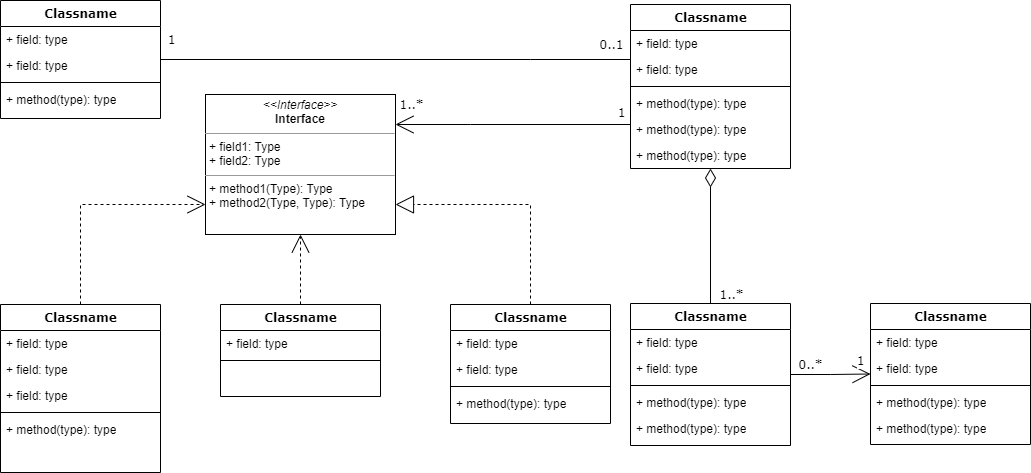

The diagram above was exported from draw.io. Its source (the exported page's mxGraphModel, read from the mxfile embedded in the PNG):
<mxGraphModel dx="2586" dy="1485" grid="1" gridSize="10" guides="1" tooltips="1" connect="1" arrows="1" fold="1" page="1" pageScale="1" pageWidth="1169" pageHeight="827" background="none" math="0" shadow="0">
  <root>
    <mxCell id="0" />
    <mxCell id="1" parent="0" />
    <mxCell id="b94bc138ca980ef-13" style="edgeStyle=orthogonalEdgeStyle;rounded=0;html=1;dashed=1;labelBackgroundColor=none;startArrow=none;startFill=0;startSize=8;endArrow=open;endFill=0;endSize=16;fontFamily=Verdana;fontSize=12;" parent="1" source="235556782a83e6d0-1" target="b94bc138ca980ef-1" edge="1">
      <mxGeometry relative="1" as="geometry">
        <Array as="points">
          <mxPoint x="115" y="336" />
        </Array>
      </mxGeometry>
    </mxCell>
    <mxCell id="235556782a83e6d0-1" value="Classname" style="swimlane;html=1;fontStyle=1;align=center;verticalAlign=top;childLayout=stackLayout;horizontal=1;startSize=26;horizontalStack=0;resizeParent=1;resizeLast=0;collapsible=1;marginBottom=0;swimlaneFillColor=#ffffff;rounded=0;shadow=0;comic=0;labelBackgroundColor=none;strokeWidth=1;fillColor=none;fontFamily=Verdana;fontSize=12" parent="1" vertex="1">
      <mxGeometry x="35" y="436" width="160" height="168" as="geometry" />
    </mxCell>
    <mxCell id="235556782a83e6d0-2" value="+ field: type" style="text;html=1;strokeColor=none;fillColor=none;align=left;verticalAlign=top;spacingLeft=4;spacingRight=4;whiteSpace=wrap;overflow=hidden;rotatable=0;points=[[0,0.5],[1,0.5]];portConstraint=eastwest;" parent="235556782a83e6d0-1" vertex="1">
      <mxGeometry y="26" width="160" height="26" as="geometry" />
    </mxCell>
    <mxCell id="235556782a83e6d0-3" value="+ field: type" style="text;html=1;strokeColor=none;fillColor=none;align=left;verticalAlign=top;spacingLeft=4;spacingRight=4;whiteSpace=wrap;overflow=hidden;rotatable=0;points=[[0,0.5],[1,0.5]];portConstraint=eastwest;" parent="235556782a83e6d0-1" vertex="1">
      <mxGeometry y="52" width="160" height="26" as="geometry" />
    </mxCell>
    <mxCell id="235556782a83e6d0-5" value="+ field: type" style="text;html=1;strokeColor=none;fillColor=none;align=left;verticalAlign=top;spacingLeft=4;spacingRight=4;whiteSpace=wrap;overflow=hidden;rotatable=0;points=[[0,0.5],[1,0.5]];portConstraint=eastwest;" parent="235556782a83e6d0-1" vertex="1">
      <mxGeometry y="78" width="160" height="26" as="geometry" />
    </mxCell>
    <mxCell id="235556782a83e6d0-6" value="" style="line;html=1;strokeWidth=1;fillColor=none;align=left;verticalAlign=middle;spacingTop=-1;spacingLeft=3;spacingRight=3;rotatable=0;labelPosition=right;points=[];portConstraint=eastwest;" parent="235556782a83e6d0-1" vertex="1">
      <mxGeometry y="104" width="160" height="8" as="geometry" />
    </mxCell>
    <mxCell id="235556782a83e6d0-7" value="+ method(type): type" style="text;html=1;strokeColor=none;fillColor=none;align=left;verticalAlign=top;spacingLeft=4;spacingRight=4;whiteSpace=wrap;overflow=hidden;rotatable=0;points=[[0,0.5],[1,0.5]];portConstraint=eastwest;" parent="235556782a83e6d0-1" vertex="1">
      <mxGeometry y="112" width="160" height="26" as="geometry" />
    </mxCell>
    <mxCell id="78961159f06e98e8-17" value="Classname" style="swimlane;html=1;fontStyle=1;align=center;verticalAlign=top;childLayout=stackLayout;horizontal=1;startSize=26;horizontalStack=0;resizeParent=1;resizeLast=0;collapsible=1;marginBottom=0;swimlaneFillColor=#ffffff;rounded=0;shadow=0;comic=0;labelBackgroundColor=none;strokeWidth=1;fillColor=none;fontFamily=Verdana;fontSize=12" parent="1" vertex="1">
      <mxGeometry x="35" y="132" width="160" height="118" as="geometry" />
    </mxCell>
    <mxCell id="78961159f06e98e8-23" value="+ field: type" style="text;html=1;strokeColor=none;fillColor=none;align=left;verticalAlign=top;spacingLeft=4;spacingRight=4;whiteSpace=wrap;overflow=hidden;rotatable=0;points=[[0,0.5],[1,0.5]];portConstraint=eastwest;" parent="78961159f06e98e8-17" vertex="1">
      <mxGeometry y="26" width="160" height="26" as="geometry" />
    </mxCell>
    <mxCell id="78961159f06e98e8-24" value="+ field: type" style="text;html=1;strokeColor=none;fillColor=none;align=left;verticalAlign=top;spacingLeft=4;spacingRight=4;whiteSpace=wrap;overflow=hidden;rotatable=0;points=[[0,0.5],[1,0.5]];portConstraint=eastwest;" parent="78961159f06e98e8-17" vertex="1">
      <mxGeometry y="52" width="160" height="26" as="geometry" />
    </mxCell>
    <mxCell id="78961159f06e98e8-19" value="" style="line;html=1;strokeWidth=1;fillColor=none;align=left;verticalAlign=middle;spacingTop=-1;spacingLeft=3;spacingRight=3;rotatable=0;labelPosition=right;points=[];portConstraint=eastwest;" parent="78961159f06e98e8-17" vertex="1">
      <mxGeometry y="78" width="160" height="8" as="geometry" />
    </mxCell>
    <mxCell id="78961159f06e98e8-27" value="+ method(type): type" style="text;html=1;strokeColor=none;fillColor=none;align=left;verticalAlign=top;spacingLeft=4;spacingRight=4;whiteSpace=wrap;overflow=hidden;rotatable=0;points=[[0,0.5],[1,0.5]];portConstraint=eastwest;" parent="78961159f06e98e8-17" vertex="1">
      <mxGeometry y="86" width="160" height="26" as="geometry" />
    </mxCell>
    <mxCell id="b94bc138ca980ef-7" style="edgeStyle=orthogonalEdgeStyle;rounded=0;html=1;labelBackgroundColor=none;startArrow=none;startFill=0;startSize=8;endArrow=open;endFill=0;endSize=16;fontFamily=Verdana;fontSize=12;" parent="1" source="78961159f06e98e8-43" target="b94bc138ca980ef-1" edge="1">
      <mxGeometry relative="1" as="geometry">
        <Array as="points">
          <mxPoint x="505" y="256" />
          <mxPoint x="505" y="256" />
        </Array>
      </mxGeometry>
    </mxCell>
    <mxCell id="b94bc138ca980ef-17" value="1..*" style="text;html=1;resizable=0;points=[];align=center;verticalAlign=middle;labelBackgroundColor=#ffffff;fontSize=12;fontFamily=Verdana" parent="b94bc138ca980ef-7" vertex="1" connectable="0">
      <mxGeometry x="0.8576" y="2" relative="1" as="geometry">
        <mxPoint x="-2" y="-22" as="offset" />
      </mxGeometry>
    </mxCell>
    <mxCell id="b94bc138ca980ef-18" value="1" style="text;html=1;resizable=0;points=[];align=center;verticalAlign=middle;labelBackgroundColor=#ffffff;fontSize=12;fontFamily=Verdana" parent="b94bc138ca980ef-7" vertex="1" connectable="0">
      <mxGeometry x="0.3629" y="152" relative="1" as="geometry">
        <mxPoint x="150" y="-164" as="offset" />
      </mxGeometry>
    </mxCell>
    <mxCell id="b94bc138ca980ef-8" style="edgeStyle=orthogonalEdgeStyle;rounded=0;html=1;labelBackgroundColor=none;startArrow=none;startFill=0;startSize=8;endArrow=none;endFill=0;endSize=16;fontFamily=Verdana;fontSize=12;" parent="1" source="78961159f06e98e8-43" target="78961159f06e98e8-17" edge="1">
      <mxGeometry relative="1" as="geometry">
        <Array as="points">
          <mxPoint x="565" y="191" />
          <mxPoint x="565" y="191" />
        </Array>
      </mxGeometry>
    </mxCell>
    <mxCell id="b94bc138ca980ef-15" value="0..1" style="text;html=1;resizable=0;points=[];align=center;verticalAlign=middle;labelBackgroundColor=#ffffff;fontSize=12;fontFamily=Verdana" parent="b94bc138ca980ef-8" vertex="1" connectable="0">
      <mxGeometry x="-0.5745" y="-86" relative="1" as="geometry">
        <mxPoint x="80" y="71" as="offset" />
      </mxGeometry>
    </mxCell>
    <mxCell id="b94bc138ca980ef-16" value="1" style="text;html=1;resizable=0;points=[];align=center;verticalAlign=middle;labelBackgroundColor=#ffffff;fontSize=12;fontFamily=Verdana" parent="b94bc138ca980ef-8" vertex="1" connectable="0">
      <mxGeometry x="0.8917" y="-1" relative="1" as="geometry">
        <mxPoint x="-15" y="-19" as="offset" />
      </mxGeometry>
    </mxCell>
    <mxCell id="78961159f06e98e8-43" value="Classname" style="swimlane;html=1;fontStyle=1;align=center;verticalAlign=top;childLayout=stackLayout;horizontal=1;startSize=26;horizontalStack=0;resizeParent=1;resizeLast=0;collapsible=1;marginBottom=0;swimlaneFillColor=#ffffff;rounded=0;shadow=0;comic=0;labelBackgroundColor=none;strokeWidth=1;fillColor=none;fontFamily=Verdana;fontSize=12" parent="1" vertex="1">
      <mxGeometry x="665" y="135.99999999999997" width="160" height="164" as="geometry" />
    </mxCell>
    <mxCell id="78961159f06e98e8-44" value="+ field: type" style="text;html=1;strokeColor=none;fillColor=none;align=left;verticalAlign=top;spacingLeft=4;spacingRight=4;whiteSpace=wrap;overflow=hidden;rotatable=0;points=[[0,0.5],[1,0.5]];portConstraint=eastwest;" parent="78961159f06e98e8-43" vertex="1">
      <mxGeometry y="26" width="160" height="26" as="geometry" />
    </mxCell>
    <mxCell id="78961159f06e98e8-45" value="+ field: type" style="text;html=1;strokeColor=none;fillColor=none;align=left;verticalAlign=top;spacingLeft=4;spacingRight=4;whiteSpace=wrap;overflow=hidden;rotatable=0;points=[[0,0.5],[1,0.5]];portConstraint=eastwest;" parent="78961159f06e98e8-43" vertex="1">
      <mxGeometry y="52" width="160" height="26" as="geometry" />
    </mxCell>
    <mxCell id="78961159f06e98e8-51" value="" style="line;html=1;strokeWidth=1;fillColor=none;align=left;verticalAlign=middle;spacingTop=-1;spacingLeft=3;spacingRight=3;rotatable=0;labelPosition=right;points=[];portConstraint=eastwest;" parent="78961159f06e98e8-43" vertex="1">
      <mxGeometry y="78" width="160" height="8" as="geometry" />
    </mxCell>
    <mxCell id="78961159f06e98e8-52" value="+ method(type): type" style="text;html=1;strokeColor=none;fillColor=none;align=left;verticalAlign=top;spacingLeft=4;spacingRight=4;whiteSpace=wrap;overflow=hidden;rotatable=0;points=[[0,0.5],[1,0.5]];portConstraint=eastwest;" parent="78961159f06e98e8-43" vertex="1">
      <mxGeometry y="86" width="160" height="26" as="geometry" />
    </mxCell>
    <mxCell id="b94bc138ca980ef-2" value="+ method(type): type" style="text;html=1;strokeColor=none;fillColor=none;align=left;verticalAlign=top;spacingLeft=4;spacingRight=4;whiteSpace=wrap;overflow=hidden;rotatable=0;points=[[0,0.5],[1,0.5]];portConstraint=eastwest;" parent="78961159f06e98e8-43" vertex="1">
      <mxGeometry y="112" width="160" height="26" as="geometry" />
    </mxCell>
    <mxCell id="b94bc138ca980ef-3" value="+ method(type): type" style="text;html=1;strokeColor=none;fillColor=none;align=left;verticalAlign=top;spacingLeft=4;spacingRight=4;whiteSpace=wrap;overflow=hidden;rotatable=0;points=[[0,0.5],[1,0.5]];portConstraint=eastwest;" parent="78961159f06e98e8-43" vertex="1">
      <mxGeometry y="138" width="160" height="26" as="geometry" />
    </mxCell>
    <mxCell id="b94bc138ca980ef-12" style="edgeStyle=orthogonalEdgeStyle;rounded=0;html=1;dashed=1;labelBackgroundColor=none;startArrow=none;startFill=0;startSize=8;endArrow=open;endFill=0;endSize=16;fontFamily=Verdana;fontSize=12;" parent="1" source="78961159f06e98e8-69" target="b94bc138ca980ef-1" edge="1">
      <mxGeometry relative="1" as="geometry" />
    </mxCell>
    <mxCell id="78961159f06e98e8-69" value="Classname" style="swimlane;html=1;fontStyle=1;align=center;verticalAlign=top;childLayout=stackLayout;horizontal=1;startSize=26;horizontalStack=0;resizeParent=1;resizeLast=0;collapsible=1;marginBottom=0;swimlaneFillColor=#ffffff;rounded=0;shadow=0;comic=0;labelBackgroundColor=none;strokeWidth=1;fillColor=none;fontFamily=Verdana;fontSize=12" parent="1" vertex="1">
      <mxGeometry x="255" y="436" width="160" height="92" as="geometry" />
    </mxCell>
    <mxCell id="78961159f06e98e8-70" value="+ field: type" style="text;html=1;strokeColor=none;fillColor=none;align=left;verticalAlign=top;spacingLeft=4;spacingRight=4;whiteSpace=wrap;overflow=hidden;rotatable=0;points=[[0,0.5],[1,0.5]];portConstraint=eastwest;" parent="78961159f06e98e8-69" vertex="1">
      <mxGeometry y="26" width="160" height="26" as="geometry" />
    </mxCell>
    <mxCell id="78961159f06e98e8-77" value="" style="line;html=1;strokeWidth=1;fillColor=none;align=left;verticalAlign=middle;spacingTop=-1;spacingLeft=3;spacingRight=3;rotatable=0;labelPosition=right;points=[];portConstraint=eastwest;" parent="78961159f06e98e8-69" vertex="1">
      <mxGeometry y="52" width="160" height="8" as="geometry" />
    </mxCell>
    <mxCell id="b94bc138ca980ef-9" style="edgeStyle=orthogonalEdgeStyle;rounded=0;html=1;labelBackgroundColor=none;startArrow=none;startFill=0;startSize=8;endArrow=diamondThin;endFill=0;endSize=16;fontFamily=Verdana;fontSize=12;" parent="1" source="78961159f06e98e8-82" target="78961159f06e98e8-43" edge="1">
      <mxGeometry relative="1" as="geometry" />
    </mxCell>
    <mxCell id="b94bc138ca980ef-19" value="1..*" style="text;html=1;resizable=0;points=[];align=center;verticalAlign=middle;labelBackgroundColor=#ffffff;fontSize=12;fontFamily=Verdana" parent="b94bc138ca980ef-9" vertex="1" connectable="0">
      <mxGeometry x="-0.8467" y="-1" relative="1" as="geometry">
        <mxPoint x="19" y="1" as="offset" />
      </mxGeometry>
    </mxCell>
    <mxCell id="b94bc138ca980ef-10" style="edgeStyle=orthogonalEdgeStyle;rounded=0;html=1;labelBackgroundColor=none;startArrow=none;startFill=0;startSize=8;endArrow=open;endFill=0;endSize=16;fontFamily=Verdana;fontSize=12;" parent="1" source="78961159f06e98e8-82" target="78961159f06e98e8-95" edge="1">
      <mxGeometry relative="1" as="geometry" />
    </mxCell>
    <mxCell id="b94bc138ca980ef-20" value="0..*" style="text;html=1;resizable=0;points=[];align=center;verticalAlign=middle;labelBackgroundColor=#ffffff;fontSize=12;fontFamily=Verdana" parent="b94bc138ca980ef-10" vertex="1" connectable="0">
      <mxGeometry x="-0.7895" relative="1" as="geometry">
        <mxPoint x="11" y="-10" as="offset" />
      </mxGeometry>
    </mxCell>
    <mxCell id="b94bc138ca980ef-21" value="1" style="text;html=1;resizable=0;points=[];align=center;verticalAlign=middle;labelBackgroundColor=#ffffff;fontSize=12;fontFamily=Verdana" parent="b94bc138ca980ef-10" vertex="1" connectable="0">
      <mxGeometry x="0.6999" y="1" relative="1" as="geometry">
        <mxPoint x="2" y="-12" as="offset" />
      </mxGeometry>
    </mxCell>
    <mxCell id="78961159f06e98e8-82" value="Classname" style="swimlane;html=1;fontStyle=1;align=center;verticalAlign=top;childLayout=stackLayout;horizontal=1;startSize=26;horizontalStack=0;resizeParent=1;resizeLast=0;collapsible=1;marginBottom=0;swimlaneFillColor=#ffffff;rounded=0;shadow=0;comic=0;labelBackgroundColor=none;strokeWidth=1;fillColor=none;fontFamily=Verdana;fontSize=12" parent="1" vertex="1">
      <mxGeometry x="665" y="435" width="160" height="142" as="geometry" />
    </mxCell>
    <mxCell id="78961159f06e98e8-84" value="+ field: type" style="text;html=1;strokeColor=none;fillColor=none;align=left;verticalAlign=top;spacingLeft=4;spacingRight=4;whiteSpace=wrap;overflow=hidden;rotatable=0;points=[[0,0.5],[1,0.5]];portConstraint=eastwest;" parent="78961159f06e98e8-82" vertex="1">
      <mxGeometry y="26" width="160" height="26" as="geometry" />
    </mxCell>
    <mxCell id="78961159f06e98e8-89" value="+ field: type" style="text;html=1;strokeColor=none;fillColor=none;align=left;verticalAlign=top;spacingLeft=4;spacingRight=4;whiteSpace=wrap;overflow=hidden;rotatable=0;points=[[0,0.5],[1,0.5]];portConstraint=eastwest;" parent="78961159f06e98e8-82" vertex="1">
      <mxGeometry y="52" width="160" height="26" as="geometry" />
    </mxCell>
    <mxCell id="78961159f06e98e8-90" value="" style="line;html=1;strokeWidth=1;fillColor=none;align=left;verticalAlign=middle;spacingTop=-1;spacingLeft=3;spacingRight=3;rotatable=0;labelPosition=right;points=[];portConstraint=eastwest;" parent="78961159f06e98e8-82" vertex="1">
      <mxGeometry y="78" width="160" height="8" as="geometry" />
    </mxCell>
    <mxCell id="78961159f06e98e8-94" value="+ method(type): type" style="text;html=1;strokeColor=none;fillColor=none;align=left;verticalAlign=top;spacingLeft=4;spacingRight=4;whiteSpace=wrap;overflow=hidden;rotatable=0;points=[[0,0.5],[1,0.5]];portConstraint=eastwest;" parent="78961159f06e98e8-82" vertex="1">
      <mxGeometry y="86" width="160" height="26" as="geometry" />
    </mxCell>
    <mxCell id="b94bc138ca980ef-4" value="+ method(type): type" style="text;html=1;strokeColor=none;fillColor=none;align=left;verticalAlign=top;spacingLeft=4;spacingRight=4;whiteSpace=wrap;overflow=hidden;rotatable=0;points=[[0,0.5],[1,0.5]];portConstraint=eastwest;" parent="78961159f06e98e8-82" vertex="1">
      <mxGeometry y="112" width="160" height="26" as="geometry" />
    </mxCell>
    <mxCell id="78961159f06e98e8-95" value="Classname" style="swimlane;html=1;fontStyle=1;align=center;verticalAlign=top;childLayout=stackLayout;horizontal=1;startSize=26;horizontalStack=0;resizeParent=1;resizeLast=0;collapsible=1;marginBottom=0;swimlaneFillColor=#ffffff;rounded=0;shadow=0;comic=0;labelBackgroundColor=none;strokeWidth=1;fillColor=none;fontFamily=Verdana;fontSize=12" parent="1" vertex="1">
      <mxGeometry x="905" y="435" width="160" height="141" as="geometry" />
    </mxCell>
    <mxCell id="78961159f06e98e8-96" value="+ field: type" style="text;html=1;strokeColor=none;fillColor=none;align=left;verticalAlign=top;spacingLeft=4;spacingRight=4;whiteSpace=wrap;overflow=hidden;rotatable=0;points=[[0,0.5],[1,0.5]];portConstraint=eastwest;" parent="78961159f06e98e8-95" vertex="1">
      <mxGeometry y="26" width="160" height="26" as="geometry" />
    </mxCell>
    <mxCell id="78961159f06e98e8-102" value="+ field: type" style="text;html=1;strokeColor=none;fillColor=none;align=left;verticalAlign=top;spacingLeft=4;spacingRight=4;whiteSpace=wrap;overflow=hidden;rotatable=0;points=[[0,0.5],[1,0.5]];portConstraint=eastwest;" parent="78961159f06e98e8-95" vertex="1">
      <mxGeometry y="52" width="160" height="26" as="geometry" />
    </mxCell>
    <mxCell id="78961159f06e98e8-103" value="" style="line;html=1;strokeWidth=1;fillColor=none;align=left;verticalAlign=middle;spacingTop=-1;spacingLeft=3;spacingRight=3;rotatable=0;labelPosition=right;points=[];portConstraint=eastwest;" parent="78961159f06e98e8-95" vertex="1">
      <mxGeometry y="78" width="160" height="8" as="geometry" />
    </mxCell>
    <mxCell id="78961159f06e98e8-104" value="+ method(type): type" style="text;html=1;strokeColor=none;fillColor=none;align=left;verticalAlign=top;spacingLeft=4;spacingRight=4;whiteSpace=wrap;overflow=hidden;rotatable=0;points=[[0,0.5],[1,0.5]];portConstraint=eastwest;" parent="78961159f06e98e8-95" vertex="1">
      <mxGeometry y="86" width="160" height="26" as="geometry" />
    </mxCell>
    <mxCell id="b94bc138ca980ef-5" value="+ method(type): type" style="text;html=1;strokeColor=none;fillColor=none;align=left;verticalAlign=top;spacingLeft=4;spacingRight=4;whiteSpace=wrap;overflow=hidden;rotatable=0;points=[[0,0.5],[1,0.5]];portConstraint=eastwest;" parent="78961159f06e98e8-95" vertex="1">
      <mxGeometry y="112" width="160" height="26" as="geometry" />
    </mxCell>
    <mxCell id="b94bc138ca980ef-11" style="edgeStyle=orthogonalEdgeStyle;rounded=0;html=1;dashed=1;labelBackgroundColor=none;startArrow=none;startFill=0;startSize=8;endArrow=block;endFill=0;endSize=16;fontFamily=Verdana;fontSize=12;" parent="1" source="78961159f06e98e8-108" target="b94bc138ca980ef-1" edge="1">
      <mxGeometry relative="1" as="geometry">
        <Array as="points">
          <mxPoint x="565" y="336" />
        </Array>
      </mxGeometry>
    </mxCell>
    <mxCell id="78961159f06e98e8-108" value="Classname" style="swimlane;html=1;fontStyle=1;align=center;verticalAlign=top;childLayout=stackLayout;horizontal=1;startSize=26;horizontalStack=0;resizeParent=1;resizeLast=0;collapsible=1;marginBottom=0;swimlaneFillColor=#ffffff;rounded=0;shadow=0;comic=0;labelBackgroundColor=none;strokeWidth=1;fillColor=none;fontFamily=Verdana;fontSize=12" parent="1" vertex="1">
      <mxGeometry x="485" y="436" width="160" height="119" as="geometry" />
    </mxCell>
    <mxCell id="78961159f06e98e8-109" value="+ field: type" style="text;html=1;strokeColor=none;fillColor=none;align=left;verticalAlign=top;spacingLeft=4;spacingRight=4;whiteSpace=wrap;overflow=hidden;rotatable=0;points=[[0,0.5],[1,0.5]];portConstraint=eastwest;" parent="78961159f06e98e8-108" vertex="1">
      <mxGeometry y="26" width="160" height="26" as="geometry" />
    </mxCell>
    <mxCell id="78961159f06e98e8-110" value="+ field: type" style="text;html=1;strokeColor=none;fillColor=none;align=left;verticalAlign=top;spacingLeft=4;spacingRight=4;whiteSpace=wrap;overflow=hidden;rotatable=0;points=[[0,0.5],[1,0.5]];portConstraint=eastwest;" parent="78961159f06e98e8-108" vertex="1">
      <mxGeometry y="52" width="160" height="26" as="geometry" />
    </mxCell>
    <mxCell id="78961159f06e98e8-116" value="" style="line;html=1;strokeWidth=1;fillColor=none;align=left;verticalAlign=middle;spacingTop=-1;spacingLeft=3;spacingRight=3;rotatable=0;labelPosition=right;points=[];portConstraint=eastwest;" parent="78961159f06e98e8-108" vertex="1">
      <mxGeometry y="78" width="160" height="8" as="geometry" />
    </mxCell>
    <mxCell id="78961159f06e98e8-117" value="+ method(type): type" style="text;html=1;strokeColor=none;fillColor=none;align=left;verticalAlign=top;spacingLeft=4;spacingRight=4;whiteSpace=wrap;overflow=hidden;rotatable=0;points=[[0,0.5],[1,0.5]];portConstraint=eastwest;" parent="78961159f06e98e8-108" vertex="1">
      <mxGeometry y="86" width="160" height="26" as="geometry" />
    </mxCell>
    <mxCell id="b94bc138ca980ef-1" value="&lt;p style=&quot;margin:0px;margin-top:4px;text-align:center;&quot;&gt;&lt;i&gt;&amp;lt;&amp;lt;Interface&amp;gt;&amp;gt;&lt;/i&gt;&lt;br/&gt;&lt;b&gt;Interface&lt;/b&gt;&lt;/p&gt;&lt;hr size=&quot;1&quot;/&gt;&lt;p style=&quot;margin:0px;margin-left:4px;&quot;&gt;+ field1: Type&lt;br/&gt;+ field2: Type&lt;/p&gt;&lt;hr size=&quot;1&quot;/&gt;&lt;p style=&quot;margin:0px;margin-left:4px;&quot;&gt;+ method1(Type): Type&lt;br/&gt;+ method2(Type, Type): Type&lt;/p&gt;" style="verticalAlign=top;align=left;overflow=fill;fontSize=12;fontFamily=Helvetica;html=1;rounded=0;shadow=0;comic=0;labelBackgroundColor=none;strokeWidth=1" parent="1" vertex="1">
      <mxGeometry x="240" y="226" width="190" height="140" as="geometry" />
    </mxCell>
  </root>
</mxGraphModel>